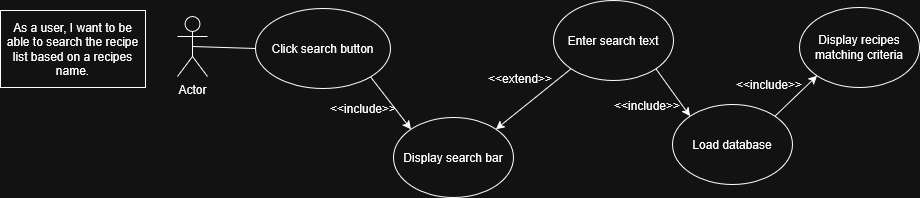

The diagram above was exported from draw.io. Its source (the exported page's mxGraphModel, read from the mxfile embedded in the PNG):
<mxGraphModel dx="1857" dy="998" grid="0" gridSize="10" guides="1" tooltips="1" connect="1" arrows="1" fold="1" page="0" pageScale="1" pageWidth="827" pageHeight="1169" math="0" shadow="0">
  <root>
    <mxCell id="0" />
    <mxCell id="1" parent="0" />
    <mxCell id="kEbLNIEfGFkyXla7QG1--2" value="As a user, I want to be able to search the recipe list based on a recipes name." style="rounded=0;whiteSpace=wrap;html=1;" parent="1" vertex="1">
      <mxGeometry x="-110" y="180" width="145" height="77" as="geometry" />
    </mxCell>
    <mxCell id="kEbLNIEfGFkyXla7QG1--3" value="Actor" style="shape=umlActor;verticalLabelPosition=bottom;verticalAlign=top;html=1;outlineConnect=0;" parent="1" vertex="1">
      <mxGeometry x="67" y="186" width="30" height="60" as="geometry" />
    </mxCell>
    <mxCell id="kEbLNIEfGFkyXla7QG1--4" value="Click search button" style="ellipse;whiteSpace=wrap;html=1;" parent="1" vertex="1">
      <mxGeometry x="145" y="178" width="135" height="80" as="geometry" />
    </mxCell>
    <mxCell id="kEbLNIEfGFkyXla7QG1--6" value="" style="endArrow=none;html=1;rounded=0;exitX=0.5;exitY=0.5;exitDx=0;exitDy=0;exitPerimeter=0;entryX=0;entryY=0.5;entryDx=0;entryDy=0;" parent="1" source="kEbLNIEfGFkyXla7QG1--3" target="kEbLNIEfGFkyXla7QG1--4" edge="1">
      <mxGeometry width="50" height="50" relative="1" as="geometry">
        <mxPoint x="174" y="375" as="sourcePoint" />
        <mxPoint x="224" y="325" as="targetPoint" />
      </mxGeometry>
    </mxCell>
    <mxCell id="kEbLNIEfGFkyXla7QG1--7" value="Load database" style="ellipse;whiteSpace=wrap;html=1;" parent="1" vertex="1">
      <mxGeometry x="562" y="274" width="120" height="80" as="geometry" />
    </mxCell>
    <mxCell id="kEbLNIEfGFkyXla7QG1--8" value="Display recipes matching criteria" style="ellipse;whiteSpace=wrap;html=1;" parent="1" vertex="1">
      <mxGeometry x="689" y="177" width="120" height="80" as="geometry" />
    </mxCell>
    <mxCell id="kEbLNIEfGFkyXla7QG1--17" value="&amp;lt;&amp;lt;extend&amp;gt;&amp;gt;" style="text;html=1;align=center;verticalAlign=middle;whiteSpace=wrap;rounded=0;" parent="1" vertex="1">
      <mxGeometry x="380" y="233" width="60" height="30" as="geometry" />
    </mxCell>
    <mxCell id="kEbLNIEfGFkyXla7QG1--44" value="&amp;lt;&amp;lt;include&amp;gt;&amp;gt;" style="text;html=1;align=center;verticalAlign=middle;whiteSpace=wrap;rounded=0;" parent="1" vertex="1">
      <mxGeometry x="223" y="263" width="60" height="30" as="geometry" />
    </mxCell>
    <mxCell id="cXbMkXD5JQ4HGPFSciBz-2" value="Enter search text" style="ellipse;whiteSpace=wrap;html=1;" parent="1" vertex="1">
      <mxGeometry x="443" y="170" width="120" height="80" as="geometry" />
    </mxCell>
    <mxCell id="cXbMkXD5JQ4HGPFSciBz-3" value="" style="endArrow=classic;html=1;rounded=0;entryX=1;entryY=0;entryDx=0;entryDy=0;exitX=0;exitY=1;exitDx=0;exitDy=0;" parent="1" source="cXbMkXD5JQ4HGPFSciBz-2" target="ZeDwg9-uqdEswcc_h0BM-1" edge="1">
      <mxGeometry width="50" height="50" relative="1" as="geometry">
        <mxPoint x="447" y="341" as="sourcePoint" />
        <mxPoint x="510" y="358" as="targetPoint" />
        <Array as="points" />
      </mxGeometry>
    </mxCell>
    <mxCell id="ZeDwg9-uqdEswcc_h0BM-1" value="Display search bar" style="ellipse;whiteSpace=wrap;html=1;" parent="1" vertex="1">
      <mxGeometry x="283" y="287" width="120" height="80" as="geometry" />
    </mxCell>
    <mxCell id="ZeDwg9-uqdEswcc_h0BM-2" value="" style="endArrow=classic;html=1;rounded=0;exitX=1;exitY=1;exitDx=0;exitDy=0;entryX=0;entryY=0;entryDx=0;entryDy=0;" parent="1" target="ZeDwg9-uqdEswcc_h0BM-1" edge="1" source="kEbLNIEfGFkyXla7QG1--4">
      <mxGeometry width="50" height="50" relative="1" as="geometry">
        <mxPoint x="167" y="426" as="sourcePoint" />
        <mxPoint x="189" y="317" as="targetPoint" />
        <Array as="points" />
      </mxGeometry>
    </mxCell>
    <mxCell id="NlRyrpFHpxn99sTpIBua-3" value="" style="endArrow=classic;html=1;rounded=0;exitX=1;exitY=1;exitDx=0;exitDy=0;entryX=0;entryY=0;entryDx=0;entryDy=0;" edge="1" parent="1" source="cXbMkXD5JQ4HGPFSciBz-2" target="kEbLNIEfGFkyXla7QG1--7">
      <mxGeometry width="50" height="50" relative="1" as="geometry">
        <mxPoint x="277" y="448" as="sourcePoint" />
        <mxPoint x="327" y="398" as="targetPoint" />
      </mxGeometry>
    </mxCell>
    <mxCell id="NlRyrpFHpxn99sTpIBua-4" value="" style="endArrow=classic;html=1;rounded=0;exitX=1;exitY=0;exitDx=0;exitDy=0;entryX=0;entryY=1;entryDx=0;entryDy=0;" edge="1" parent="1" source="kEbLNIEfGFkyXla7QG1--7" target="kEbLNIEfGFkyXla7QG1--8">
      <mxGeometry width="50" height="50" relative="1" as="geometry">
        <mxPoint x="277" y="448" as="sourcePoint" />
        <mxPoint x="785" y="378" as="targetPoint" />
      </mxGeometry>
    </mxCell>
    <mxCell id="NlRyrpFHpxn99sTpIBua-5" value="&amp;lt;&amp;lt;include&amp;gt;&amp;gt;" style="text;html=1;align=center;verticalAlign=middle;whiteSpace=wrap;rounded=0;" vertex="1" parent="1">
      <mxGeometry x="507" y="260" width="60" height="30" as="geometry" />
    </mxCell>
    <mxCell id="NlRyrpFHpxn99sTpIBua-6" value="&amp;lt;&amp;lt;include&amp;gt;&amp;gt;" style="text;html=1;align=center;verticalAlign=middle;whiteSpace=wrap;rounded=0;" vertex="1" parent="1">
      <mxGeometry x="629" y="239" width="60" height="30" as="geometry" />
    </mxCell>
  </root>
</mxGraphModel>